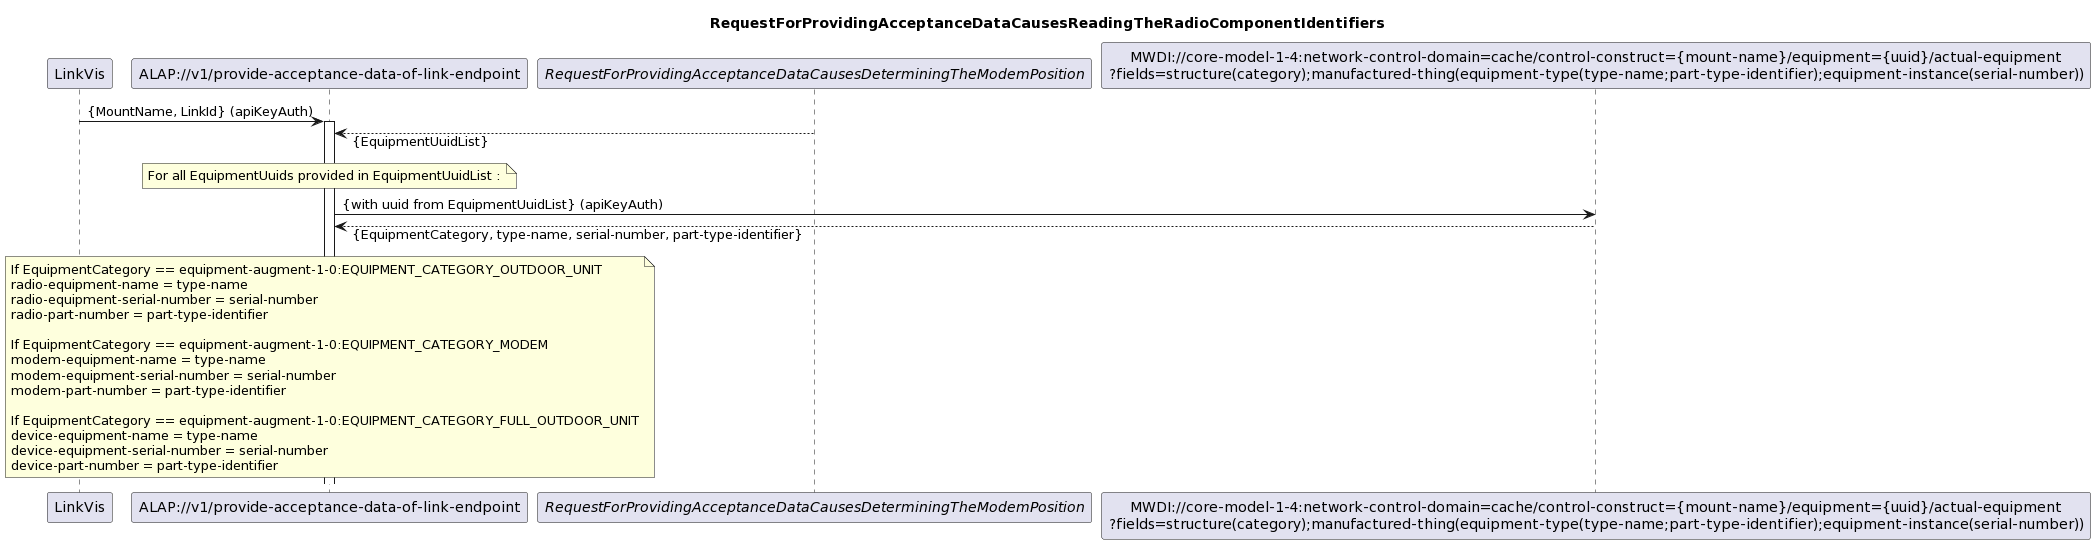

The diagram above was rendered by PlantUML. Its source (embedded in the PNG):
@startuml
skinparam responseMessageBelowArrow true

title
RequestForProvidingAcceptanceDataCausesReadingTheRadioComponentIdentifiers
end title

participant "LinkVis" as LinkVis
participant "ALAP://v1/provide-acceptance-data-of-link-endpoint" as ALAP
participant "<i>RequestForProvidingAcceptanceDataCausesDeterminingTheModemPosition</i>" as EquipmentUuid
participant "MWDI://core-model-1-4:network-control-domain=cache/control-construct={mount-name}/equipment={uuid}/actual-equipment\n?fields=structure(category);manufactured-thing(equipment-type(type-name;part-type-identifier);equipment-instance(serial-number))" as RadioComponentIdentifiers

LinkVis -> ALAP: {MountName, LinkId} (apiKeyAuth)
activate ALAP

EquipmentUuid --> ALAP: {EquipmentUuidList}

note over ALAP
For all EquipmentUuids provided in EquipmentUuidList :
end note

ALAP -> RadioComponentIdentifiers: {with uuid from EquipmentUuidList} (apiKeyAuth)
RadioComponentIdentifiers --> ALAP: {EquipmentCategory, type-name, serial-number, part-type-identifier}

note over ALAP
If EquipmentCategory == equipment-augment-1-0:EQUIPMENT_CATEGORY_OUTDOOR_UNIT
radio-equipment-name = type-name
radio-equipment-serial-number = serial-number
radio-part-number = part-type-identifier

If EquipmentCategory == equipment-augment-1-0:EQUIPMENT_CATEGORY_MODEM
modem-equipment-name = type-name
modem-equipment-serial-number = serial-number
modem-part-number = part-type-identifier

If EquipmentCategory == equipment-augment-1-0:EQUIPMENT_CATEGORY_FULL_OUTDOOR_UNIT
device-equipment-name = type-name
device-equipment-serial-number = serial-number
device-part-number = part-type-identifier
end note
@enduml